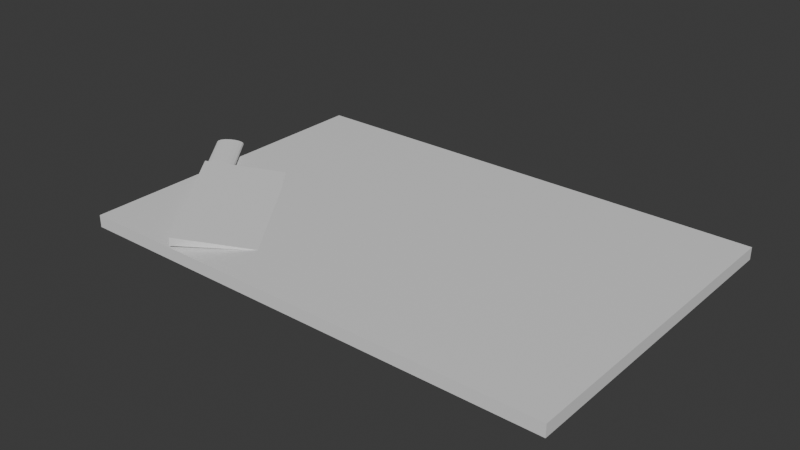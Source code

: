 # Source: chopping_board.blend  (saved by Blender 4.2.66; exported with 4.5.12 LTS)
import bpy
from mathutils import Matrix  # noqa: F401  (used for matrix-valued properties, if any)

bpy.ops.wm.read_factory_settings(use_empty=True)
scene = bpy.context.scene
scene.name = 'Scene'

# ---- collections
col_endscreen = bpy.data.collections.new('endScreen'); scene.collection.children.link(col_endscreen)

# ---- materials (node trees are filled in below, after node groups)
mat_material = bpy.data.materials.new('Material')
mat_material.alpha_threshold = 0.0
mat_material.use_transparent_shadow = False
mat_material.roughness = 0.5
mat_material.line_color = (0.0, 0.0, 0.0, 1.0)

# ---- material node trees
mat_material.use_nodes = True; mat_material.node_tree.nodes.clear()
_N = mat_material.node_tree.nodes; _L = mat_material.node_tree.links
n0 = _N.new('ShaderNodeOutputMaterial'); n0.name = 'Material Output'; n0.location = (300, 300)
n1 = _N.new('ShaderNodeBsdfPrincipled'); n1.name = 'Principled BSDF'; n1.location = (10, 300)
n1.inputs[3].default_value = 1.45
_L.new(n1.outputs[0], n0.inputs[0])
n0.is_active_output = True

# ---- world
world_world = bpy.data.worlds.new('World'); scene.world = world_world
world_world.use_nodes = True; world_world.node_tree.nodes.clear()
_N = world_world.node_tree.nodes; _L = world_world.node_tree.links
n0 = _N.new('ShaderNodeOutputWorld'); n0.name = 'World Output'; n0.location = (300, 300)
n1 = _N.new('ShaderNodeBackground'); n1.name = 'Background'; n1.location = (10, 300)
n1.inputs[0].default_value = (0.05088, 0.05088, 0.05088, 1.0)
_L.new(n1.outputs[0], n0.inputs[0])
n0.is_active_output = True
world_world.color = (0.05088, 0.05088, 0.05088)
world_world.sun_shadow_jitter_overblur = 0.0

# ---- meshes
me_chopping_board = bpy.data.meshes.new('chopping_board')
me_chopping_board.from_pydata([(1.0, 1.0, 1.0), (1.0, 1.0, -1.0), (1.0, -1.0, 1.0), (1.0, -1.0, -1.0), (-1.0, 1.0, 1.0), (-1.0, 1.0, -1.0), (-1.0, -1.0, 1.0), (-1.0, -1.0, -1.0)], [], [(0, 4, 6, 2), (3, 2, 6, 7), (7, 6, 4, 5), (5, 1, 3, 7), (1, 0, 2, 3), (5, 4, 0, 1)])
_uv = me_chopping_board.uv_layers.new(name='UVMap')
_uv.uv.foreach_set('vector', [0.625, 0.5, 0.875, 0.5, 0.875, 0.75, 0.625, 0.75, 0.375, 0.75, 0.625, 0.75, 0.625, 1.0, 0.375, 1.0, 0.375, 0.0, 0.625, 0.0, 0.625, 0.25, 0.375, 0.25, 0.125, 0.5, 0.375, 0.5, 0.375, 0.75, 0.125, 0.75, 0.375, 0.5, 0.625, 0.5, 0.625, 0.75, 0.375, 0.75, 0.375, 0.25, 0.625, 0.25, 0.625, 0.5, 0.375, 0.5])
_ca = me_chopping_board.color_attributes.new('Attribute', 'BYTE_COLOR', 'CORNER')
_ca.data.foreach_set('color', [0.305, 0.06663, 0.03071, 1.0, 0.305, 0.06663, 0.03071, 1.0, 0.305, 0.06663, 0.03071, 1.0, 0.305, 0.06663, 0.03071, 1.0, 0.305, 0.06663, 0.03071, 1.0, 0.305, 0.06663, 0.03071, 1.0, 0.305, 0.06663, 0.03071, 1.0, 0.305, 0.06663, 0.03071, 1.0, 0.305, 0.06663, 0.03071, 1.0, 0.305, 0.06663, 0.03071, 1.0, 0.305, 0.06663, 0.03071, 1.0, 0.305, 0.06663, 0.03071, 1.0, 0.305, 0.06663, 0.03071, 1.0, 0.305, 0.06663, 0.03071, 1.0, 0.305, 0.06663, 0.03071, 1.0, 0.305, 0.06663, 0.03071, 1.0, 0.305, 0.06663, 0.03071, 1.0, 0.305, 0.06663, 0.03071, 1.0, 0.305, 0.06663, 0.03071, 1.0, 0.305, 0.06663, 0.03071, 1.0, 0.305, 0.06663, 0.03071, 1.0, 0.305, 0.06663, 0.03071, 1.0, 0.305, 0.06663, 0.03071, 1.0, 0.305, 0.06663, 0.03071, 1.0])
me_chopping_board.materials.append(mat_material)
me_chopping_board.use_mirror_vertex_groups = False
me_chopping_board.update()
me_kitchen_knife = bpy.data.meshes.new('kitchen_knife')
me_kitchen_knife.from_pydata([(-1.0, -1.0, -1.0), (-1.0, -1.0, 1.0), (-1.0, 1.0, 0.0), (1.0, -1.0, -1.0), (1.0, -1.0, 1.0), (1.0, 1.0, 0.0)], [], [(0, 1, 2), (5, 4, 3), (3, 4, 1, 0), (2, 5, 3, 0), (5, 2, 1, 4)])
_uv = me_kitchen_knife.uv_layers.new(name='UVMap')
_uv.uv.foreach_set('vector', [0.375, 0.0, 0.625, 0.0, 0.375, 0.25, 0.625, 0.5, 0.625, 0.75, 0.375, 0.75, 0.375, 0.75, 0.625, 0.75, 0.625, 1.0, 0.375, 1.0, 0.125, 0.5, 0.375, 0.5, 0.375, 0.75, 0.125, 0.75, 0.625, 0.5, 0.875, 0.5, 0.875, 0.75, 0.625, 0.75])
_ca = me_kitchen_knife.color_attributes.new('Attribute', 'BYTE_COLOR', 'CORNER')
_ca.data.foreach_set('color', [0.4452, 0.4851, 0.4564, 1.0, 0.4452, 0.4851, 0.4564, 1.0, 0.4452, 0.4851, 0.4564, 1.0, 0.4452, 0.4851, 0.4564, 1.0, 0.4452, 0.4851, 0.4564, 1.0, 0.4452, 0.4851, 0.4564, 1.0, 0.4452, 0.4851, 0.4564, 1.0, 0.4452, 0.4851, 0.4564, 1.0, 0.4452, 0.4851, 0.4564, 1.0, 0.4452, 0.4851, 0.4564, 1.0, 0.4452, 0.4851, 0.4564, 1.0, 0.4452, 0.4851, 0.4564, 1.0, 0.4452, 0.4851, 0.4564, 1.0, 0.4452, 0.4851, 0.4564, 1.0, 0.4452, 0.4851, 0.4564, 1.0, 0.4452, 0.4851, 0.4564, 1.0, 0.4452, 0.4851, 0.4564, 1.0, 0.4452, 0.4851, 0.4564, 1.0])
me_kitchen_knife.update()
me_handle = bpy.data.meshes.new('handle')
me_handle.from_pydata([(0.0, 0.1, -1.0), (0.0, 0.1, 1.0), (0.03827, 0.09239, -1.0), (0.03827, 0.09239, 1.0), (0.07071, 0.07071, -1.0), (0.07071, 0.07071, 1.0), (0.09239, 0.03827, -1.0), (0.09239, 0.03827, 1.0), (0.1, -1.776e-16, -1.0), (0.1, -1.776e-16, 1.0), (0.09239, -0.03827, -1.0), (0.09239, -0.03827, 1.0), (0.07071, -0.07071, -1.0), (0.07071, -0.07071, 1.0), (0.03827, -0.09239, -1.0), (0.03827, -0.09239, 1.0), (0.0, -0.1, -1.0), (0.0, -0.1, 1.0), (-0.03827, -0.09239, -1.0), (-0.03827, -0.09239, 1.0), (-0.07071, -0.07071, -1.0), (-0.07071, -0.07071, 1.0), (-0.09239, -0.03827, -1.0), (-0.09239, -0.03827, 1.0), (-0.1, 1.776e-16, -1.0), (-0.1, 1.776e-16, 1.0), (-0.09239, 0.03827, -1.0), (-0.09239, 0.03827, 1.0), (-0.07071, 0.07071, -1.0), (-0.07071, 0.07071, 1.0), (-0.03827, 0.09239, -1.0), (-0.03827, 0.09239, 1.0)], [], [(0, 1, 3, 2), (2, 3, 5, 4), (4, 5, 7, 6), (6, 7, 9, 8), (8, 9, 11, 10), (10, 11, 13, 12), (12, 13, 15, 14), (14, 15, 17, 16), (16, 17, 19, 18), (18, 19, 21, 20), (20, 21, 23, 22), (22, 23, 25, 24), (24, 25, 27, 26), (26, 27, 29, 28), (3, 1, 31, 29, 27, 25, 23, 21, 19, 17, 15, 13, 11, 9, 7, 5), (28, 29, 31, 30), (30, 31, 1, 0), (0, 2, 4, 6, 8, 10, 12, 14, 16, 18, 20, 22, 24, 26, 28, 30)])
_uv = me_handle.uv_layers.new(name='UVMap')
_uv.uv.foreach_set('vector', [1.0, 0.5, 1.0, 1.0, 0.9375, 1.0, 0.9375, 0.5, 0.9375, 0.5, 0.9375, 1.0, 0.875, 1.0, 0.875, 0.5, 0.875, 0.5, 0.875, 1.0, 0.8125, 1.0, 0.8125, 0.5, 0.8125, 0.5, 0.8125, 1.0, 0.75, 1.0, 0.75, 0.5, 0.75, 0.5, 0.75, 1.0, 0.6875, 1.0, 0.6875, 0.5, 0.6875, 0.5, 0.6875, 1.0, 0.625, 1.0, 0.625, 0.5, 0.625, 0.5, 0.625, 1.0, 0.5625, 1.0, 0.5625, 0.5, 0.5625, 0.5, 0.5625, 1.0, 0.5, 1.0, 0.5, 0.5, 0.5, 0.5, 0.5, 1.0, 0.4375, 1.0, 0.4375, 0.5, 0.4375, 0.5, 0.4375, 1.0, 0.375, 1.0, 0.375, 0.5, 0.375, 0.5, 0.375, 1.0, 0.3125, 1.0, 0.3125, 0.5, 0.3125, 0.5, 0.3125, 1.0, 0.25, 1.0, 0.25, 0.5, 0.25, 0.5, 0.25, 1.0, 0.1875, 1.0, 0.1875, 0.5, 0.1875, 0.5, 0.1875, 1.0, 0.125, 1.0, 0.125, 0.5, 0.3418, 0.4717, 0.25, 0.49, 0.1582, 0.4717, 0.08029, 0.4197, 0.02827, 0.3418, 0.01, 0.25, 0.02827, 0.1582, 0.08029, 0.08029, 0.1582, 0.02827, 0.25, 0.01, 0.3418, 0.02827, 0.4197, 0.08029, 0.4717, 0.1582, 0.49, 0.25, 0.4717, 0.3418, 0.4197, 0.4197, 0.125, 0.5, 0.125, 1.0, 0.0625, 1.0, 0.0625, 0.5, 0.0625, 0.5, 0.0625, 1.0, 0.0, 1.0, 0.0, 0.5, 0.75, 0.49, 0.8418, 0.4717, 0.9197, 0.4197, 0.9717, 0.3418, 0.99, 0.25, 0.9717, 0.1582, 0.9197, 0.08029, 0.8418, 0.02827, 0.75, 0.01, 0.6582, 0.02827, 0.5803, 0.08029, 0.5283, 0.1582, 0.51, 0.25, 0.5283, 0.3418, 0.5803, 0.4197, 0.6582, 0.4717])
_ca = me_handle.color_attributes.new('Attribute', 'BYTE_COLOR', 'CORNER')
_ca.data.foreach_set('color', [0.0, 0.0, 0.0, 1.0, 0.0, 0.0, 0.0, 1.0, 0.0, 0.0, 0.0, 1.0, 0.0, 0.0, 0.0, 1.0, 0.0, 0.0, 0.0, 1.0, 0.0, 0.0, 0.0, 1.0, 0.0, 0.0, 0.0, 1.0, 0.0, 0.0, 0.0, 1.0, 0.0, 0.0, 0.0, 1.0, 0.0, 0.0, 0.0, 1.0, 0.0, 0.0, 0.0, 1.0, 0.0, 0.0, 0.0, 1.0, 0.0, 0.0, 0.0, 1.0, 0.0, 0.0, 0.0, 1.0, 0.0, 0.0, 0.0, 1.0, 0.0, 0.0, 0.0, 1.0, 0.0, 0.0, 0.0, 1.0, 0.0, 0.0, 0.0, 1.0, 0.0, 0.0, 0.0, 1.0, 0.0, 0.0, 0.0, 1.0, 0.0, 0.0, 0.0, 1.0, 0.0, 0.0, 0.0, 1.0, 0.0, 0.0, 0.0, 1.0, 0.0, 0.0, 0.0, 1.0, 0.0, 0.0, 0.0, 1.0, 0.0, 0.0, 0.0, 1.0, 0.0, 0.0, 0.0, 1.0, 0.0, 0.0, 0.0, 1.0, 0.0, 0.0, 0.0, 1.0, 0.0, 0.0, 0.0, 1.0, 0.0, 0.0, 0.0, 1.0, 0.0, 0.0, 0.0, 1.0, 0.0, 0.0, 0.0, 1.0, 0.0, 0.0, 0.0, 1.0, 0.0, 0.0, 0.0, 1.0, 0.0, 0.0, 0.0, 1.0, 0.0, 0.0, 0.0, 1.0, 0.0, 0.0, 0.0, 1.0, 0.0, 0.0, 0.0, 1.0, 0.0, 0.0, 0.0, 1.0, 0.0, 0.0, 0.0, 1.0, 0.0, 0.0, 0.0, 1.0, 0.0, 0.0, 0.0, 1.0, 0.0, 0.0, 0.0, 1.0, 0.0, 0.0, 0.0, 1.0, 0.0, 0.0, 0.0, 1.0, 0.0, 0.0, 0.0, 1.0, 0.0, 0.0, 0.0, 1.0, 0.0, 0.0, 0.0, 1.0, 0.0, 0.0, 0.0, 1.0, 0.0, 0.0, 0.0, 1.0, 0.0, 0.0, 0.0, 1.0, 0.0, 0.0, 0.0, 1.0, 0.0, 0.0, 0.0, 1.0, 0.0, 0.0, 0.0, 1.0, 0.0, 0.0, 0.0, 1.0, 0.0, 0.0, 0.0, 1.0, 0.0, 0.0, 0.0, 1.0, 0.0, 0.0, 0.0, 1.0, 0.0, 0.0, 0.0, 1.0, 0.0, 0.0, 0.0, 1.0, 0.0, 0.0, 0.0, 1.0, 0.0, 0.0, 0.0, 1.0, 0.0, 0.0, 0.0, 1.0, 0.0, 0.0, 0.0, 1.0, 0.0, 0.0, 0.0, 1.0, 0.0, 0.0, 0.0, 1.0, 0.0, 0.0, 0.0, 1.0, 0.0, 0.0, 0.0, 1.0, 0.0, 0.0, 0.0, 1.0, 0.0, 0.0, 0.0, 1.0, 0.0, 0.0, 0.0, 1.0, 0.0, 0.0, 0.0, 1.0, 0.0, 0.0, 0.0, 1.0, 0.0, 0.0, 0.0, 1.0, 0.0, 0.0, 0.0, 1.0, 0.0, 0.0, 0.0, 1.0, 0.0, 0.0, 0.0, 1.0, 0.0, 0.0, 0.0, 1.0, 0.0, 0.0, 0.0, 1.0, 0.0, 0.0, 0.0, 1.0, 0.0, 0.0, 0.0, 1.0, 0.0, 0.0, 0.0, 1.0, 0.0, 0.0, 0.0, 1.0, 0.0, 0.0, 0.0, 1.0, 0.0, 0.0, 0.0, 1.0, 0.0, 0.0, 0.0, 1.0, 0.0, 0.0, 0.0, 1.0, 0.0, 0.0, 0.0, 1.0, 0.0, 0.0, 0.0, 1.0, 0.0, 0.0, 0.0, 1.0, 0.0, 0.0, 0.0, 1.0, 0.0, 0.0, 0.0, 1.0, 0.0, 0.0, 0.0, 1.0, 0.0, 0.0, 0.0, 1.0, 0.0, 0.0, 0.0, 1.0])
me_handle.update()

# ---- objects
ob_chopping_board = bpy.data.objects.new('chopping_board', me_chopping_board)
ob_kitchen_knife = bpy.data.objects.new('kitchen_knife', me_kitchen_knife)
ob_handle = bpy.data.objects.new('handle', me_handle)
ob_choppingboard_main = bpy.data.objects.new('choppingboard_main', None)

# ---- transforms, parenting, visibility, modifiers, constraints
ob_chopping_board.parent = ob_choppingboard_main
ob_chopping_board.location = (0.0, 0.0, 0.0)
ob_chopping_board.scale = (12.0, 8.0, 0.3)
ob_chopping_board.lock_rotations_4d = False
ob_chopping_board.empty_display_type = 'ARROWS'
ob_chopping_board.lineart.crease_threshold = 0.0
ob_kitchen_knife.parent = ob_choppingboard_main
ob_kitchen_knife.location = (-7.934, -3.67, 0.4753)
ob_kitchen_knife.rotation_euler = (-0.09266, 0.004774, -0.9122)
ob_kitchen_knife.scale = (4.0, 2.0, 0.2)
ob_handle.parent = ob_kitchen_knife
ob_handle.matrix_parent_inverse = Matrix(((0.153, -0.1977, -0.001193, 0.4891), (0.3936, 0.3049, -0.04626, 4.264), (0.3804, 0.2644, 4.978, 1.622), (-0.0, 0.0, -0.0, 1.0)))
ob_handle.location = (-12.15, -0.3204, 0.5075)
ob_handle.rotation_euler = (1.571, 0.06981, 0.6632)
ob_handle.scale = (6.85, 1.96, 1.909)
ob_choppingboard_main.location = (0.0, 0.0, 0.0)

# ---- collection membership
col_endscreen.objects.link(ob_chopping_board)
col_endscreen.objects.link(ob_kitchen_knife)
col_endscreen.objects.link(ob_handle)
col_endscreen.objects.link(ob_choppingboard_main)

# ---- scene / render settings (as saved in the file)
scene.frame_start = 1; scene.frame_end = 250; scene.frame_set(1)
scene.render.engine = 'BLENDER_EEVEE_NEXT'
bpy.context.view_layer.update()

# ---- added for rendering (the .blend has no active camera and no usable light): camera, sun
cam_auto = bpy.data.cameras.new('AutoCamera')
cam_auto.lens = 50.0
cam_auto.sensor_width = 36.0
cam_auto.clip_end = 1000.0
ob_auto_camera = bpy.data.objects.new('AutoCamera', cam_auto)
scene.collection.objects.link(ob_auto_camera)
ob_auto_camera.location = (27.2616, -33.8699, 22.8482)
ob_auto_camera.rotation_euler = (1.09748, -7.21219e-08, 0.694738)
scene.camera = ob_auto_camera
light_auto_sun = bpy.data.lights.new('AutoSun', 'SUN')
light_auto_sun.energy = 3.0
light_auto_sun.angle = 0.0523599
ob_auto_sun = bpy.data.objects.new('AutoSun', light_auto_sun)
scene.collection.objects.link(ob_auto_sun)
ob_auto_sun.rotation_euler = (0.872665, 0.174533, 0.523599)
bpy.context.view_layer.update()
